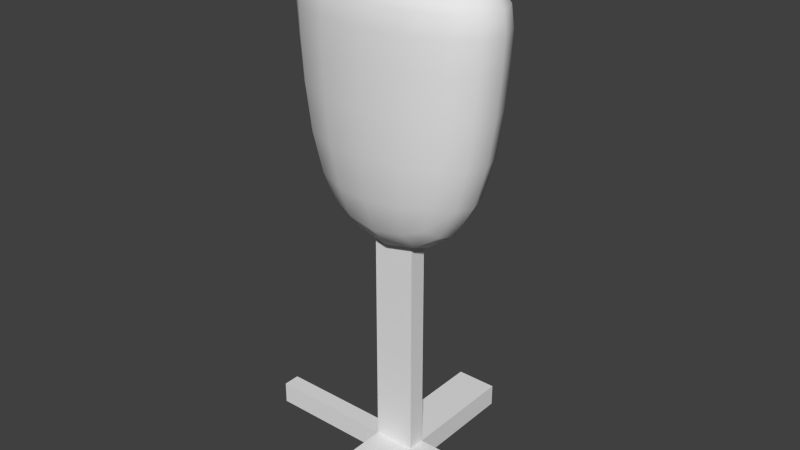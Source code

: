 # Source: target.blend  (saved by Blender 2.63.0; exported with 4.5.12 LTS)
import bpy
from mathutils import Matrix  # noqa: F401  (used for matrix-valued properties, if any)

bpy.ops.wm.read_factory_settings(use_empty=True)
scene = bpy.context.scene
scene.name = 'Scene'

# ---- collections
col_collection_1 = bpy.data.collections.new('Collection 1'); scene.collection.children.link(col_collection_1)

# ---- world
world_world = bpy.data.worlds.new('World'); scene.world = world_world
world_world.color = (0.05088, 0.05088, 0.05088)
world_world.use_sun_shadow = False
world_world.sun_shadow_jitter_overblur = 0.0
world_world.cycles.sampling_method = 'MANUAL'
world_world.cycles.sample_map_resolution = 256

# ---- meshes
me_cube_001 = bpy.data.meshes.new('Cube.001')
me_cube_001.from_pydata([(-0.07936, -0.4033, -2.587e-05), (0.07936, -0.4033, -2.587e-05), (-0.07936, -0.4033, 0.08472), (0.07936, -0.4033, 0.08472), (-0.07936, -0.03314, 1.0), (-0.07936, 0.03314, 1.0), (0.07936, 0.03314, 1.0), (0.07936, -0.03314, 1.0), (-0.07936, 0.03314, 0.08472), (-0.07936, -0.03314, 0.08472), (0.07936, 0.03314, 0.08472), (0.07936, -0.03314, 0.08472), (-0.07936, 0.4851, -2.587e-05), (0.07936, 0.4851, -2.587e-05), (-0.07936, 0.4851, 0.08472), (0.07936, 0.4851, 0.08472), (0.5041, 0.03314, -2.587e-05), (0.5041, -0.03314, -2.587e-05), (0.5041, 0.03314, 0.08472), (0.5041, -0.03314, 0.08472), (0.07936, -0.03314, 0.08472), (0.07936, 0.03314, 0.08472), (-0.07936, -0.03314, 0.08472), (-0.07936, 0.03314, 0.08472), (-0.5703, -0.03314, -2.587e-05), (-0.5703, 0.03314, -2.587e-05), (-0.5703, 0.03314, 0.08472), (-0.5703, -0.03314, 0.08472), (0.07936, -0.03314, -2.587e-05), (0.07936, 0.03314, -2.587e-05), (-0.07936, 0.03314, -2.587e-05), (-0.07936, -0.03314, -2.587e-05)], [], [(3, 2, 0, 1), (20, 21, 10, 11), (21, 23, 8, 10), (23, 22, 9, 8), (22, 20, 11, 9), (7, 6, 5, 4), (4, 5, 8, 9), (5, 6, 10, 8), (6, 7, 11, 10), (7, 4, 9, 11), (3, 1, 28, 20), (2, 3, 20, 22), (18, 16, 29, 21), (31, 28, 1, 0), (22, 31, 0, 2), (21, 29, 13, 15), (31, 30, 29, 28), (23, 30, 25, 26), (14, 15, 13, 12), (14, 12, 30, 23), (29, 30, 12, 13), (15, 14, 23, 21), (18, 19, 17, 16), (19, 18, 21, 20), (28, 29, 16, 17), (20, 28, 17, 19), (27, 26, 25, 24), (26, 27, 22, 23), (27, 24, 31, 22), (30, 31, 24, 25)])
me_cube_001.use_remesh_preserve_volume = False
me_cube_001.use_remesh_preserve_attributes = False
me_cube_001.use_mirror_vertex_groups = False
me_cube_001.update()
me_cube = bpy.data.meshes.new('Cube')
me_cube.from_pydata([(-0.3583, -0.223, 0.8363), (-0.3583, 0.223, 0.8363), (0.3583, 0.223, 0.8363), (0.3583, -0.223, 0.8363), (-0.4523, -0.223, 1.898), (-0.4523, 0.223, 1.898), (0.4523, 0.223, 1.898), (0.4523, -0.223, 1.898), (-0.4369, 0.223, 1.724), (-0.4369, -0.223, 1.724), (0.4369, 0.223, 1.724), (0.4369, -0.223, 1.724)], [], [(9, 8, 1, 0), (8, 10, 2, 1), (10, 11, 3, 2), (11, 9, 0, 3), (0, 1, 2, 3), (7, 6, 5, 4), (4, 5, 8, 9), (5, 6, 10, 8), (6, 7, 11, 10), (7, 4, 9, 11)])
me_cube.polygons.foreach_set('use_smooth', [True] * 10)
me_cube.use_remesh_preserve_volume = False
me_cube.use_remesh_preserve_attributes = False
me_cube.use_mirror_vertex_groups = False
me_cube.update()

# ---- objects
ob_cube_001 = bpy.data.objects.new('Cube.001', me_cube_001)
ob_cube = bpy.data.objects.new('Cube', me_cube)

# ---- transforms, parenting, visibility, modifiers, constraints
ob_cube_001.location = (0.0, 0.0, 0.0)
ob_cube_001.lineart.crease_threshold = 0.0
ob_cube.location = (0.0, 0.0, 0.0)
ob_cube.lineart.crease_threshold = 0.0
_m = ob_cube.modifiers.new('Subsurf', 'SUBSURF')
_m.uv_smooth = 'PRESERVE_CORNERS'
_m.quality = 2
_m.levels = 2
_m.show_only_control_edges = False

# ---- collection membership
col_collection_1.objects.link(ob_cube_001)
col_collection_1.objects.link(ob_cube)

# ---- scene / render settings (as saved in the file)
scene.frame_start = 1; scene.frame_end = 250; scene.frame_set(1)
scene.render.engine = 'BLENDER_EEVEE_NEXT'
scene.render.image_settings.color_mode = 'RGB'
scene.render.image_settings.compression = 90
scene.render.resolution_percentage = 50
scene.render.dither_intensity = 0.0
scene.render.bake_margin = 2
scene.render.bake_bias = 0.0
scene.cycles.use_denoising = False
scene.cycles.samples = 10
scene.cycles.sampling_pattern = 'TABULATED_SOBOL'
scene.cycles.light_sampling_threshold = 0.0
scene.cycles.use_adaptive_sampling = False
scene.cycles.use_light_tree = False
scene.cycles.blur_glossy = 0.0
scene.cycles.volume_bounces = 1
scene.cycles.pixel_filter_type = 'GAUSSIAN'
scene.cycles.sample_clamp_indirect = 0.0
scene.view_settings.view_transform = 'Standard'
bpy.context.view_layer.update()

# ---- added for rendering (the .blend has no active camera and no usable light): camera, sun
cam_auto = bpy.data.cameras.new('AutoCamera')
cam_auto.lens = 50.0
cam_auto.sensor_width = 36.0
cam_auto.clip_end = 1000.0
ob_auto_camera = bpy.data.objects.new('AutoCamera', cam_auto)
scene.collection.objects.link(ob_auto_camera)
ob_auto_camera.location = (2.14596, -2.57397, 2.69237)
ob_auto_camera.rotation_euler = (1.09748, -7.21219e-08, 0.694738)
scene.camera = ob_auto_camera
light_auto_sun = bpy.data.lights.new('AutoSun', 'SUN')
light_auto_sun.energy = 3.0
light_auto_sun.angle = 0.0523599
ob_auto_sun = bpy.data.objects.new('AutoSun', light_auto_sun)
scene.collection.objects.link(ob_auto_sun)
ob_auto_sun.rotation_euler = (0.872665, 0.174533, 0.523599)
bpy.context.view_layer.update()

